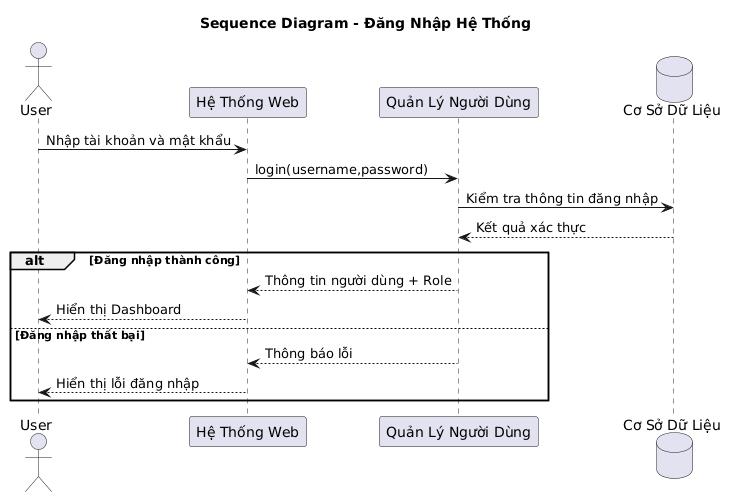

The diagram above was rendered by PlantUML. Its source (embedded in the PNG):
@startuml
title Sequence Diagram - Đăng Nhập Hệ Thống

actor User

participant "Hệ Thống Web" as Web
participant "Quản Lý Người Dùng" as UserManager
database "Cơ Sở Dữ Liệu" as DB

User -> Web : Nhập tài khoản và mật khẩu

Web -> UserManager : login(username,password)

UserManager -> DB : Kiểm tra thông tin đăng nhập

DB --> UserManager : Kết quả xác thực

alt Đăng nhập thành công

    UserManager --> Web : Thông tin người dùng + Role

    Web --> User : Hiển thị Dashboard

else Đăng nhập thất bại

    UserManager --> Web : Thông báo lỗi

    Web --> User : Hiển thị lỗi đăng nhập

end
@enduml